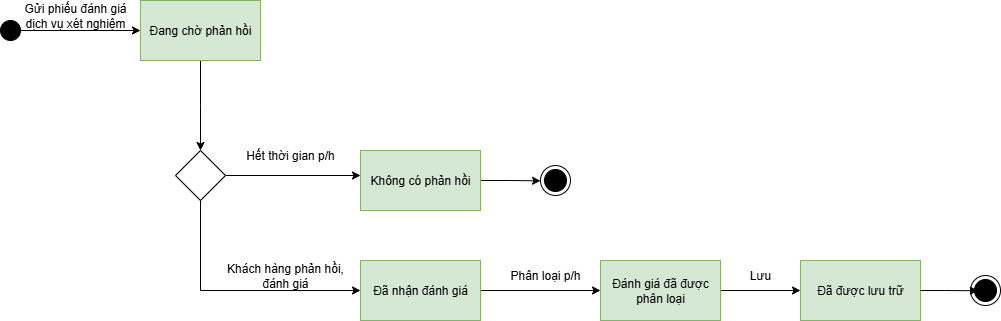

The diagram above was exported from draw.io. Its source (the exported page's mxGraphModel, read from the mxfile embedded in the PNG):
<mxGraphModel dx="786" dy="463" grid="1" gridSize="10" guides="1" tooltips="1" connect="1" arrows="1" fold="1" page="1" pageScale="1" pageWidth="1169" pageHeight="1654" math="0" shadow="0">
  <root>
    <mxCell id="0" />
    <mxCell id="1" parent="0" />
    <mxCell id="fQGkWlw2ZZFh_SZt3hkY-4" style="edgeStyle=orthogonalEdgeStyle;rounded=0;orthogonalLoop=1;jettySize=auto;html=1;exitX=1;exitY=0.5;exitDx=0;exitDy=0;entryX=0;entryY=0.5;entryDx=0;entryDy=0;" parent="1" source="fQGkWlw2ZZFh_SZt3hkY-1" target="fQGkWlw2ZZFh_SZt3hkY-2" edge="1">
      <mxGeometry relative="1" as="geometry" />
    </mxCell>
    <mxCell id="fQGkWlw2ZZFh_SZt3hkY-1" value="" style="ellipse;fillColor=strokeColor;html=1;" parent="1" vertex="1">
      <mxGeometry x="70" y="100" width="20" height="20" as="geometry" />
    </mxCell>
    <mxCell id="fQGkWlw2ZZFh_SZt3hkY-9" style="edgeStyle=orthogonalEdgeStyle;rounded=0;orthogonalLoop=1;jettySize=auto;html=1;exitX=0.5;exitY=1;exitDx=0;exitDy=0;" parent="1" source="fQGkWlw2ZZFh_SZt3hkY-2" edge="1">
      <mxGeometry relative="1" as="geometry">
        <mxPoint x="270" y="230" as="targetPoint" />
      </mxGeometry>
    </mxCell>
    <mxCell id="fQGkWlw2ZZFh_SZt3hkY-2" value="Đang chờ phản hồi" style="rounded=0;whiteSpace=wrap;html=1;fillColor=#d5e8d4;strokeColor=#82b366;" parent="1" vertex="1">
      <mxGeometry x="210" y="80" width="120" height="60" as="geometry" />
    </mxCell>
    <mxCell id="fQGkWlw2ZZFh_SZt3hkY-5" value="Gửi phiếu đánh giá dịch vụ xét nghiệm" style="text;html=1;align=center;verticalAlign=middle;whiteSpace=wrap;rounded=0;" parent="1" vertex="1">
      <mxGeometry x="90" y="80" width="110" height="30" as="geometry" />
    </mxCell>
    <mxCell id="fQGkWlw2ZZFh_SZt3hkY-7" value="Hết thời gian p/h" style="text;html=1;align=center;verticalAlign=middle;whiteSpace=wrap;rounded=0;" parent="1" vertex="1">
      <mxGeometry x="300" y="220" width="120" height="30" as="geometry" />
    </mxCell>
    <mxCell id="fQGkWlw2ZZFh_SZt3hkY-27" style="edgeStyle=orthogonalEdgeStyle;rounded=0;orthogonalLoop=1;jettySize=auto;html=1;exitX=1;exitY=0.5;exitDx=0;exitDy=0;" parent="1" source="fQGkWlw2ZZFh_SZt3hkY-8" edge="1">
      <mxGeometry relative="1" as="geometry">
        <mxPoint x="610" y="260.36842105263156" as="targetPoint" />
      </mxGeometry>
    </mxCell>
    <mxCell id="fQGkWlw2ZZFh_SZt3hkY-8" value="Không có phản hồi" style="rounded=0;whiteSpace=wrap;html=1;fillColor=#d5e8d4;strokeColor=#82b366;" parent="1" vertex="1">
      <mxGeometry x="430" y="230" width="120" height="60" as="geometry" />
    </mxCell>
    <mxCell id="fQGkWlw2ZZFh_SZt3hkY-12" style="edgeStyle=orthogonalEdgeStyle;rounded=0;orthogonalLoop=1;jettySize=auto;html=1;exitX=1;exitY=0.5;exitDx=0;exitDy=0;exitPerimeter=0;" parent="1" source="fQGkWlw2ZZFh_SZt3hkY-10" edge="1">
      <mxGeometry relative="1" as="geometry">
        <mxPoint x="430" y="255" as="targetPoint" />
      </mxGeometry>
    </mxCell>
    <mxCell id="fQGkWlw2ZZFh_SZt3hkY-14" style="edgeStyle=orthogonalEdgeStyle;rounded=0;orthogonalLoop=1;jettySize=auto;html=1;exitX=0.5;exitY=1;exitDx=0;exitDy=0;exitPerimeter=0;entryX=0;entryY=0.5;entryDx=0;entryDy=0;" parent="1" source="fQGkWlw2ZZFh_SZt3hkY-10" target="fQGkWlw2ZZFh_SZt3hkY-13" edge="1">
      <mxGeometry relative="1" as="geometry" />
    </mxCell>
    <mxCell id="fQGkWlw2ZZFh_SZt3hkY-10" value="" style="points=[[0.25,0.25,0],[0.5,0,0],[0.75,0.25,0],[1,0.5,0],[0.75,0.75,0],[0.5,1,0],[0.25,0.75,0],[0,0.5,0]];shape=mxgraph.bpmn.gateway2;html=1;verticalLabelPosition=bottom;labelBackgroundColor=#ffffff;verticalAlign=top;align=center;perimeter=rhombusPerimeter;outlineConnect=0;outline=none;symbol=none;" parent="1" vertex="1">
      <mxGeometry x="245" y="230" width="50" height="50" as="geometry" />
    </mxCell>
    <mxCell id="fQGkWlw2ZZFh_SZt3hkY-18" style="edgeStyle=orthogonalEdgeStyle;rounded=0;orthogonalLoop=1;jettySize=auto;html=1;exitX=1;exitY=0.5;exitDx=0;exitDy=0;entryX=0;entryY=0.5;entryDx=0;entryDy=0;" parent="1" source="fQGkWlw2ZZFh_SZt3hkY-13" target="fQGkWlw2ZZFh_SZt3hkY-17" edge="1">
      <mxGeometry relative="1" as="geometry" />
    </mxCell>
    <mxCell id="fQGkWlw2ZZFh_SZt3hkY-13" value="Đã nhận đánh giá" style="rounded=0;whiteSpace=wrap;html=1;fillColor=#d5e8d4;strokeColor=#82b366;" parent="1" vertex="1">
      <mxGeometry x="430" y="340" width="120" height="60" as="geometry" />
    </mxCell>
    <mxCell id="fQGkWlw2ZZFh_SZt3hkY-15" value="Khách hàng phản hồi, đánh giá" style="text;html=1;align=center;verticalAlign=middle;whiteSpace=wrap;rounded=0;" parent="1" vertex="1">
      <mxGeometry x="290" y="340" width="130" height="30" as="geometry" />
    </mxCell>
    <mxCell id="fQGkWlw2ZZFh_SZt3hkY-21" style="edgeStyle=orthogonalEdgeStyle;rounded=0;orthogonalLoop=1;jettySize=auto;html=1;exitX=1;exitY=0.5;exitDx=0;exitDy=0;entryX=0;entryY=0.5;entryDx=0;entryDy=0;" parent="1" source="fQGkWlw2ZZFh_SZt3hkY-17" target="fQGkWlw2ZZFh_SZt3hkY-20" edge="1">
      <mxGeometry relative="1" as="geometry" />
    </mxCell>
    <mxCell id="fQGkWlw2ZZFh_SZt3hkY-17" value="Đánh giá đã được phân loại" style="rounded=0;whiteSpace=wrap;html=1;fillColor=#d5e8d4;strokeColor=#82b366;" parent="1" vertex="1">
      <mxGeometry x="670" y="340" width="120" height="60" as="geometry" />
    </mxCell>
    <mxCell id="fQGkWlw2ZZFh_SZt3hkY-19" value="Phân loại p/h" style="text;html=1;align=center;verticalAlign=middle;whiteSpace=wrap;rounded=0;" parent="1" vertex="1">
      <mxGeometry x="570" y="340" width="90" height="30" as="geometry" />
    </mxCell>
    <mxCell id="fQGkWlw2ZZFh_SZt3hkY-20" value="Đã được lưu trữ" style="rounded=0;whiteSpace=wrap;html=1;fillColor=#d5e8d4;strokeColor=#82b366;" parent="1" vertex="1">
      <mxGeometry x="870" y="340" width="120" height="60" as="geometry" />
    </mxCell>
    <mxCell id="fQGkWlw2ZZFh_SZt3hkY-22" value="Lưu" style="text;html=1;align=center;verticalAlign=middle;whiteSpace=wrap;rounded=0;" parent="1" vertex="1">
      <mxGeometry x="800" y="340" width="60" height="30" as="geometry" />
    </mxCell>
    <mxCell id="fQGkWlw2ZZFh_SZt3hkY-26" value="" style="ellipse;html=1;shape=endState;fillColor=strokeColor;" parent="1" vertex="1">
      <mxGeometry x="610" y="245" width="30" height="30" as="geometry" />
    </mxCell>
    <mxCell id="fQGkWlw2ZZFh_SZt3hkY-28" value="" style="ellipse;html=1;shape=endState;fillColor=strokeColor;" parent="1" vertex="1">
      <mxGeometry x="1040" y="355" width="30" height="30" as="geometry" />
    </mxCell>
    <mxCell id="fQGkWlw2ZZFh_SZt3hkY-29" style="edgeStyle=orthogonalEdgeStyle;rounded=0;orthogonalLoop=1;jettySize=auto;html=1;exitX=1;exitY=0.5;exitDx=0;exitDy=0;entryX=0.261;entryY=0.509;entryDx=0;entryDy=0;entryPerimeter=0;" parent="1" source="fQGkWlw2ZZFh_SZt3hkY-20" target="fQGkWlw2ZZFh_SZt3hkY-28" edge="1">
      <mxGeometry relative="1" as="geometry" />
    </mxCell>
  </root>
</mxGraphModel>